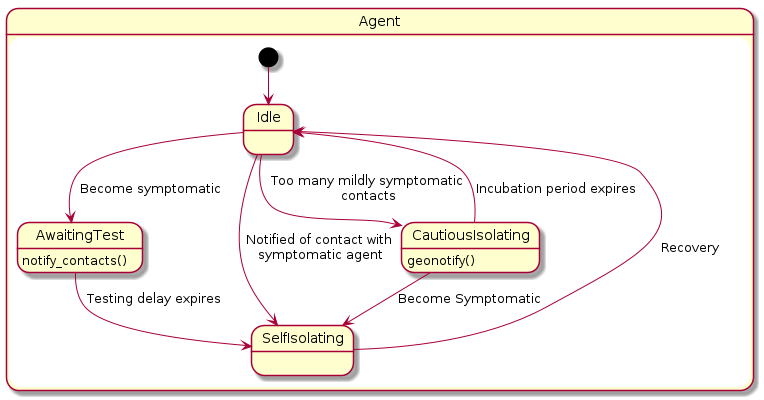

The diagram above was rendered by PlantUML. Its source (embedded in the PNG):
@startuml Mode_D_Preemptive_Isolation
state Agent {
    [*] --> Idle
    Idle --> AwaitingTest : Become symptomatic
    Idle --> SelfIsolating : Notified of contact with\n symptomatic agent
    Idle --> CautiousIsolating : Too many mildly symptomatic\n contacts
    AwaitingTest : notify_contacts()
    AwaitingTest --> SelfIsolating : Testing delay expires
    SelfIsolating --> Idle : Recovery
    CautiousIsolating : geonotify()
    CautiousIsolating --> Idle : Incubation period expires
    CautiousIsolating --> SelfIsolating : Become Symptomatic
    
}

@enduml